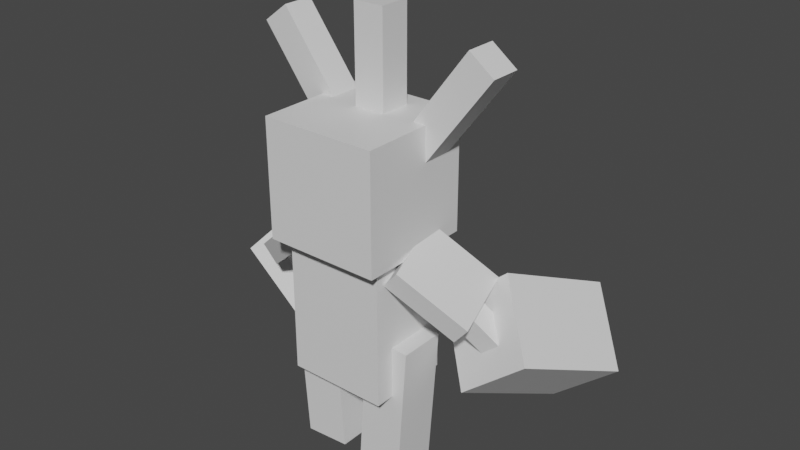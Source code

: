 # Source: roselia.blend  (saved by Blender 2.81.16; exported with 4.5.12 LTS)
import bpy
from mathutils import Matrix  # noqa: F401  (used for matrix-valued properties, if any)

bpy.ops.wm.read_factory_settings(use_empty=True)
scene = bpy.context.scene
scene.name = 'Scene'

# ---- collections
col_collection = bpy.data.collections.new('Collection'); scene.collection.children.link(col_collection)

# ---- materials (node trees are filled in below, after node groups)
mat_default_obj = bpy.data.materials.new('Default OBJ')
mat_default_obj.use_transparent_shadow = False

# ---- material node trees
mat_default_obj.use_nodes = True; mat_default_obj.node_tree.nodes.clear()
_N = mat_default_obj.node_tree.nodes; _L = mat_default_obj.node_tree.links
n0 = _N.new('ShaderNodeOutputMaterial'); n0.name = 'Material Output'; n0.location = (300, 300)
n1 = _N.new('ShaderNodeBsdfPrincipled'); n1.name = 'Principled BSDF'; n1.location = (10, 300)
n1.distribution = 'GGX'
n1.subsurface_method = 'BURLEY'
n1.inputs[3].default_value = 1.45
n1.inputs[27].default_value = (0.0, 0.0, 0.0, 1.0)
n1.inputs[28].default_value = 1.0
_L.new(n1.outputs[0], n0.inputs[0])
n0.is_active_output = True

# ---- world
world_world = bpy.data.worlds.new('World'); scene.world = world_world
world_world.use_nodes = True; world_world.node_tree.nodes.clear()
_N = world_world.node_tree.nodes; _L = world_world.node_tree.links
n0 = _N.new('ShaderNodeOutputWorld'); n0.name = 'World Output'; n0.location = (300, 300)
n1 = _N.new('ShaderNodeBackground'); n1.name = 'Background'; n1.location = (10, 300)
n1.inputs[0].default_value = (0.05088, 0.05088, 0.05088, 1.0)
_L.new(n1.outputs[0], n0.inputs[0])
n0.is_active_output = True
world_world.color = (0.05088, 0.05088, 0.05088)
world_world.use_sun_shadow = False
world_world.sun_shadow_jitter_overblur = 0.0

# ---- meshes
me_left_arm = bpy.data.meshes.new('Left_arm')
me_left_arm.from_pydata([(-0.1907, -0.3731, -0.2484), (-0.3343, -0.2526, -0.2484), (0.2319, 0.4223, 0.07223), (0.3756, 0.3017, 0.07223), (-0.3756, -0.3017, -0.07223), (-0.2319, -0.4223, -0.07223), (0.3343, 0.2526, 0.2484), (0.1907, 0.3731, 0.2484)], [], [(0, 1, 2, 3), (4, 5, 6, 7), (3, 2, 7, 6), (5, 4, 1, 0), (5, 0, 3, 6), (1, 4, 7, 2)])
_uv = me_left_arm.uv_layers.new(name='UVMap')
_uv.uv.foreach_set('vector', [0.6016, 0.6172, 0.625, 0.6172, 0.625, 0.7344, 0.6016, 0.7344, 0.6484, 0.6172, 0.6719, 0.6172, 0.6719, 0.7344, 0.6484, 0.7344, 0.6016, 0.7344, 0.625, 0.7344, 0.625, 0.7578, 0.6016, 0.7578, 0.625, 0.7344, 0.6484, 0.7344, 0.6484, 0.7578, 0.625, 0.7578, 0.5781, 0.6172, 0.6016, 0.6172, 0.6016, 0.7344, 0.5781, 0.7344, 0.625, 0.6172, 0.6484, 0.6172, 0.6484, 0.7344, 0.625, 0.7344])
me_left_arm.materials.append(mat_default_obj)
me_left_arm.use_remesh_fix_poles = True
me_left_arm.use_remesh_preserve_attributes = False
me_left_arm.use_mirror_vertex_groups = False
me_left_arm.update()
me_left_armplate = bpy.data.meshes.new('Left_armplate')
me_left_armplate.from_pydata([(-0.3322, -0.3707, -0.4804), (-0.454, -0.2286, -0.4692), (0.0009398, 0.1448, -0.2587), (0.1227, 0.002624, -0.2699), (-0.5776, -0.3759, 0.05934), (-0.4559, -0.5181, 0.04821), (-0.0009392, -0.1448, 0.2587), (-0.1227, -0.002624, 0.2699)], [], [(0, 1, 2, 3), (4, 5, 6, 7), (3, 2, 7, 6), (5, 4, 1, 0), (5, 0, 3, 6), (1, 4, 7, 2)])
_uv = me_left_armplate.uv_layers.new(name='UVMap')
_uv.uv.foreach_set('vector', [0.4531, 0.6094, 0.4766, 0.6094, 0.4766, 0.6875, 0.4531, 0.6875, 0.5469, 0.6094, 0.5703, 0.6094, 0.5703, 0.6875, 0.5469, 0.6875, 0.4531, 0.6875, 0.4766, 0.6875, 0.4766, 0.7578, 0.4531, 0.7578, 0.4766, 0.6875, 0.5, 0.6875, 0.5, 0.7578, 0.4766, 0.7578, 0.3828, 0.6094, 0.4531, 0.6094, 0.4531, 0.6875, 0.3828, 0.6875, 0.4766, 0.6094, 0.5469, 0.6094, 0.5469, 0.6875, 0.4766, 0.6875])
me_left_armplate.materials.append(mat_default_obj)
me_left_armplate.use_remesh_fix_poles = True
me_left_armplate.use_remesh_preserve_attributes = False
me_left_armplate.use_mirror_vertex_groups = False
me_left_armplate.update()
me_left_rose = bpy.data.meshes.new('Left_rose')
me_left_rose.from_pydata([(0.317, -0.157, -0.5753), (-0.2097, 0.2849, -0.5753), (0.07322, 0.622, 0.2525), (0.5999, 0.1801, 0.2525), (-0.5999, -0.1801, -0.2525), (-0.07322, -0.622, -0.2525), (0.2097, -0.2849, 0.5753), (-0.317, 0.157, 0.5753)], [], [(0, 1, 2, 3), (4, 5, 6, 7), (3, 2, 7, 6), (5, 4, 1, 0), (5, 0, 3, 6), (1, 4, 7, 2)])
_uv = me_left_rose.uv_layers.new(name='UVMap')
_uv.uv.foreach_set('vector', [0.4688, 0.3984, 0.5547, 0.3984, 0.5547, 0.5156, 0.4688, 0.5156, 0.6406, 0.3984, 0.7266, 0.3984, 0.7266, 0.5156, 0.6406, 0.5156, 0.4688, 0.5156, 0.5547, 0.5156, 0.5547, 0.6016, 0.4688, 0.6016, 0.5547, 0.5156, 0.6406, 0.5156, 0.6406, 0.6016, 0.5547, 0.6016, 0.3828, 0.3984, 0.4688, 0.3984, 0.4688, 0.5156, 0.3828, 0.5156, 0.5547, 0.3984, 0.6406, 0.3984, 0.6406, 0.5156, 0.5547, 0.5156])
me_left_rose.materials.append(mat_default_obj)
me_left_rose.use_remesh_fix_poles = True
me_left_rose.use_remesh_preserve_attributes = False
me_left_rose.use_mirror_vertex_groups = False
me_left_rose.update()
me_right_arm = bpy.data.meshes.new('Right_arm')
me_right_arm.from_pydata([(0.3343, -0.2526, -0.2484), (0.1907, -0.3731, -0.2484), (-0.3756, 0.3017, 0.07223), (-0.2319, 0.4223, 0.07223), (0.2319, -0.4223, -0.07223), (0.3756, -0.3017, -0.07223), (-0.1907, 0.3731, 0.2484), (-0.3343, 0.2526, 0.2484)], [], [(0, 1, 2, 3), (4, 5, 6, 7), (3, 2, 7, 6), (5, 4, 1, 0), (5, 0, 3, 6), (1, 4, 7, 2)])
_uv = me_right_arm.uv_layers.new(name='UVMap')
_uv.uv.foreach_set('vector', [0.6016, 0.6172, 0.625, 0.6172, 0.625, 0.7344, 0.6016, 0.7344, 0.6484, 0.6172, 0.6719, 0.6172, 0.6719, 0.7344, 0.6484, 0.7344, 0.6016, 0.7344, 0.625, 0.7344, 0.625, 0.7578, 0.6016, 0.7578, 0.625, 0.7344, 0.6484, 0.7344, 0.6484, 0.7578, 0.625, 0.7578, 0.5781, 0.6172, 0.6016, 0.6172, 0.6016, 0.7344, 0.5781, 0.7344, 0.625, 0.6172, 0.6484, 0.6172, 0.6484, 0.7344, 0.625, 0.7344])
me_right_arm.materials.append(mat_default_obj)
me_right_arm.use_remesh_fix_poles = True
me_right_arm.use_remesh_preserve_attributes = False
me_right_arm.use_mirror_vertex_groups = False
me_right_arm.update()
me_right_armplate = bpy.data.meshes.new('Right_armplate')
me_right_armplate.from_pydata([(0.454, -0.2286, -0.4692), (0.3322, -0.3707, -0.4804), (-0.1227, 0.002624, -0.2699), (-0.0009398, 0.1448, -0.2587), (0.4559, -0.5181, 0.04821), (0.5776, -0.3759, 0.05934), (0.1227, -0.002624, 0.2699), (0.0009392, -0.1448, 0.2587)], [], [(0, 1, 2, 3), (4, 5, 6, 7), (3, 2, 7, 6), (5, 4, 1, 0), (5, 0, 3, 6), (1, 4, 7, 2)])
_uv = me_right_armplate.uv_layers.new(name='UVMap')
_uv.uv.foreach_set('vector', [0.7578, 0.6094, 0.7812, 0.6094, 0.7812, 0.6875, 0.7578, 0.6875, 0.8516, 0.6094, 0.875, 0.6094, 0.875, 0.6875, 0.8516, 0.6875, 0.7578, 0.6875, 0.7812, 0.6875, 0.7812, 0.7578, 0.7578, 0.7578, 0.7812, 0.6875, 0.8047, 0.6875, 0.8047, 0.7578, 0.7812, 0.7578, 0.6875, 0.6094, 0.7578, 0.6094, 0.7578, 0.6875, 0.6875, 0.6875, 0.7812, 0.6094, 0.8516, 0.6094, 0.8516, 0.6875, 0.7812, 0.6875])
me_right_armplate.materials.append(mat_default_obj)
me_right_armplate.use_remesh_fix_poles = True
me_right_armplate.use_remesh_preserve_attributes = False
me_right_armplate.use_mirror_vertex_groups = False
me_right_armplate.update()
me_right_rose = bpy.data.meshes.new('Right_rose')
me_right_rose.from_pydata([(0.2097, 0.2849, -0.5753), (-0.317, -0.157, -0.5753), (-0.5999, 0.1801, 0.2525), (-0.07322, 0.622, 0.2525), (0.07322, -0.622, -0.2525), (0.5999, -0.1801, -0.2525), (0.317, 0.157, 0.5753), (-0.2097, -0.2849, 0.5753)], [], [(0, 1, 2, 3), (4, 5, 6, 7), (3, 2, 7, 6), (5, 4, 1, 0), (5, 0, 3, 6), (1, 4, 7, 2)])
_uv = me_right_rose.uv_layers.new(name='UVMap')
_uv.uv.foreach_set('vector', [0.4688, 0.1797, 0.5547, 0.1797, 0.5547, 0.2969, 0.4688, 0.2969, 0.6406, 0.1797, 0.7266, 0.1797, 0.7266, 0.2969, 0.6406, 0.2969, 0.4688, 0.2969, 0.5547, 0.2969, 0.5547, 0.3828, 0.4688, 0.3828, 0.5547, 0.2969, 0.6406, 0.2969, 0.6406, 0.3828, 0.5547, 0.3828, 0.3828, 0.1797, 0.4688, 0.1797, 0.4688, 0.2969, 0.3828, 0.2969, 0.5547, 0.1797, 0.6406, 0.1797, 0.6406, 0.2969, 0.5547, 0.2969])
me_right_rose.materials.append(mat_default_obj)
me_right_rose.use_remesh_fix_poles = True
me_right_rose.use_remesh_preserve_attributes = False
me_right_rose.use_mirror_vertex_groups = False
me_right_rose.update()
me_left_leg = bpy.data.meshes.new('Left_leg')
me_left_leg.from_pydata([(0.2655, -1.109, -0.1875), (-0.1086, -1.135, -0.1875), (-0.187, -0.01308, -0.1875), (0.187, 0.01308, -0.1875), (-0.1086, -1.135, 0.1875), (0.2655, -1.109, 0.1875), (0.187, 0.01308, 0.1875), (-0.187, -0.01308, 0.1875)], [], [(0, 1, 2, 3), (4, 5, 6, 7), (3, 2, 7, 6), (5, 4, 1, 0), (5, 0, 3, 6), (1, 4, 7, 2)])
_uv = me_left_leg.uv_layers.new(name='UVMap')
_uv.uv.foreach_set('vector', [0.04688, 0.3281, 0.09375, 0.3281, 0.09375, 0.4688, 0.04688, 0.4688, 0.1406, 0.3281, 0.1875, 0.3281, 0.1875, 0.4688, 0.1406, 0.4688, 0.04688, 0.4688, 0.09375, 0.4688, 0.09375, 0.5156, 0.04688, 0.5156, 0.09375, 0.4688, 0.1406, 0.4688, 0.1406, 0.5156, 0.09375, 0.5156, 0.0, 0.3281, 0.04688, 0.3281, 0.04688, 0.4688, 0.0, 0.4688, 0.09375, 0.3281, 0.1406, 0.3281, 0.1406, 0.4688, 0.09375, 0.4688])
me_left_leg.materials.append(mat_default_obj)
me_left_leg.use_remesh_fix_poles = True
me_left_leg.use_remesh_preserve_attributes = False
me_left_leg.use_mirror_vertex_groups = False
me_left_leg.update()
me_right_leg = bpy.data.meshes.new('Right_leg')
me_right_leg.from_pydata([(0.1086, -1.135, -0.1875), (-0.2655, -1.109, -0.1875), (-0.187, 0.01308, -0.1875), (0.187, -0.01308, -0.1875), (-0.2655, -1.109, 0.1875), (0.1086, -1.135, 0.1875), (0.187, -0.01308, 0.1875), (-0.187, 0.01308, 0.1875)], [], [(0, 1, 2, 3), (4, 5, 6, 7), (3, 2, 7, 6), (5, 4, 1, 0), (5, 0, 3, 6), (1, 4, 7, 2)])
_uv = me_right_leg.uv_layers.new(name='UVMap')
_uv.uv.foreach_set('vector', [0.04688, 0.3281, 0.09375, 0.3281, 0.09375, 0.4688, 0.04688, 0.4688, 0.1406, 0.3281, 0.1875, 0.3281, 0.1875, 0.4688, 0.1406, 0.4688, 0.04688, 0.4688, 0.09375, 0.4688, 0.09375, 0.5156, 0.04688, 0.5156, 0.09375, 0.4688, 0.1406, 0.4688, 0.1406, 0.5156, 0.09375, 0.5156, 0.0, 0.3281, 0.04688, 0.3281, 0.04688, 0.4688, 0.0, 0.4688, 0.09375, 0.3281, 0.1406, 0.3281, 0.1406, 0.4688, 0.09375, 0.4688])
me_right_leg.materials.append(mat_default_obj)
me_right_leg.use_remesh_fix_poles = True
me_right_leg.use_remesh_preserve_attributes = False
me_right_leg.use_mirror_vertex_groups = False
me_right_leg.update()
me_body = bpy.data.meshes.new('Body')
me_body.from_pydata([(0.4062, -0.5625, -0.3438), (-0.4062, -0.5625, -0.3438), (-0.4062, 0.5625, -0.3438), (0.4062, 0.5625, -0.3438), (-0.4062, -0.5625, 0.3438), (0.4062, -0.5625, 0.3438), (0.4062, 0.5625, 0.3438), (-0.4062, 0.5625, 0.3438)], [], [(0, 1, 2, 3), (4, 5, 6, 7), (3, 2, 7, 6), (5, 4, 1, 0), (5, 0, 3, 6), (1, 4, 7, 2)])
_uv = me_body.uv_layers.new(name='UVMap')
_uv.uv.foreach_set('vector', [0.08594, 0.5312, 0.1875, 0.5312, 0.1875, 0.6719, 0.08594, 0.6719, 0.2734, 0.5312, 0.375, 0.5312, 0.375, 0.6719, 0.2734, 0.6719, 0.08594, 0.6719, 0.1875, 0.6719, 0.1875, 0.7578, 0.08594, 0.7578, 0.1875, 0.6719, 0.2891, 0.6719, 0.2891, 0.7578, 0.1875, 0.7578, 0.0, 0.5312, 0.08594, 0.5312, 0.08594, 0.6719, 0.0, 0.6719, 0.1875, 0.5312, 0.2734, 0.5312, 0.2734, 0.6719, 0.1875, 0.6719])
me_body.materials.append(mat_default_obj)
me_body.use_remesh_fix_poles = True
me_body.use_remesh_preserve_attributes = False
me_body.use_mirror_vertex_groups = False
me_body.update()
me_head = bpy.data.meshes.new('Head')
me_head.from_pydata([(0.4688, 0.0, -0.4688), (-0.4688, 0.0, -0.4688), (-0.4688, 0.9375, -0.4688), (0.4688, 0.9375, -0.4688), (-0.4688, 0.0, 0.4688), (0.4688, 0.0, 0.4688), (0.4688, 0.9375, 0.4688), (-0.4688, 0.9375, 0.4688)], [], [(0, 1, 2, 3), (4, 5, 6, 7), (3, 2, 7, 6), (5, 4, 1, 0), (5, 0, 3, 6), (1, 4, 7, 2)])
_uv = me_head.uv_layers.new(name='UVMap')
_uv.uv.foreach_set('vector', [0.1172, 0.7656, 0.2344, 0.7656, 0.2344, 0.8828, 0.1172, 0.8828, 0.3516, 0.7656, 0.4688, 0.7656, 0.4688, 0.8828, 0.3516, 0.8828, 0.1172, 0.8828, 0.2344, 0.8828, 0.2344, 1.0, 0.1172, 1.0, 0.2344, 0.8828, 0.3516, 0.8828, 0.3516, 1.0, 0.2344, 1.0, 0.0, 0.7656, 0.1172, 0.7656, 0.1172, 0.8828, 0.0, 0.8828, 0.2344, 0.7656, 0.3516, 0.7656, 0.3516, 0.8828, 0.2344, 0.8828])
me_head.materials.append(mat_default_obj)
me_head.use_remesh_fix_poles = True
me_head.use_remesh_preserve_attributes = False
me_head.use_mirror_vertex_groups = False
me_head.update()
me_left_spike = bpy.data.meshes.new('Left_spike')
me_left_spike.from_pydata([(0.3819, -0.2991, -0.125), (0.1823, -0.4496, -0.125), (-0.3819, 0.2991, -0.125), (-0.1823, 0.4496, -0.125), (0.1823, -0.4496, 0.125), (0.3819, -0.2991, 0.125), (-0.1823, 0.4496, 0.125), (-0.3819, 0.2991, 0.125)], [], [(0, 1, 2, 3), (4, 5, 6, 7), (3, 2, 7, 6), (5, 4, 1, 0), (5, 0, 3, 6), (1, 4, 7, 2)])
_uv = me_left_spike.uv_layers.new(name='UVMap')
_uv.uv.foreach_set('vector', [0.5, 0.8516, 0.5312, 0.8516, 0.5312, 0.9688, 0.5, 0.9688, 0.5625, 0.8516, 0.5938, 0.8516, 0.5938, 0.9688, 0.5625, 0.9688, 0.5, 0.9688, 0.5312, 0.9688, 0.5312, 1.0, 0.5, 1.0, 0.5312, 0.9688, 0.5625, 0.9688, 0.5625, 1.0, 0.5312, 1.0, 0.4688, 0.8516, 0.5, 0.8516, 0.5, 0.9688, 0.4688, 0.9688, 0.5312, 0.8516, 0.5625, 0.8516, 0.5625, 0.9688, 0.5312, 0.9688])
me_left_spike.materials.append(mat_default_obj)
me_left_spike.use_remesh_fix_poles = True
me_left_spike.use_remesh_preserve_attributes = False
me_left_spike.use_mirror_vertex_groups = False
me_left_spike.update()
me_middle_spike = bpy.data.meshes.new('Middle_spike')
me_middle_spike.from_pydata([(0.125, -0.4688, -0.125), (-0.125, -0.4688, -0.125), (-0.125, 0.4688, -0.125), (0.125, 0.4688, -0.125), (-0.125, -0.4688, 0.125), (0.125, -0.4688, 0.125), (0.125, 0.4688, 0.125), (-0.125, 0.4688, 0.125)], [], [(0, 1, 2, 3), (4, 5, 6, 7), (3, 2, 7, 6), (5, 4, 1, 0), (5, 0, 3, 6), (1, 4, 7, 2)])
_uv = me_middle_spike.uv_layers.new(name='UVMap')
_uv.uv.foreach_set('vector', [0.5, 0.8516, 0.5312, 0.8516, 0.5312, 0.9688, 0.5, 0.9688, 0.5625, 0.8516, 0.5938, 0.8516, 0.5938, 0.9688, 0.5625, 0.9688, 0.5, 0.9688, 0.5312, 0.9688, 0.5312, 1.0, 0.5, 1.0, 0.5312, 0.9688, 0.5625, 0.9688, 0.5625, 1.0, 0.5312, 1.0, 0.4688, 0.8516, 0.5, 0.8516, 0.5, 0.9688, 0.4688, 0.9688, 0.5312, 0.8516, 0.5625, 0.8516, 0.5625, 0.9688, 0.5312, 0.9688])
me_middle_spike.materials.append(mat_default_obj)
me_middle_spike.use_remesh_fix_poles = True
me_middle_spike.use_remesh_preserve_attributes = False
me_middle_spike.use_mirror_vertex_groups = False
me_middle_spike.update()
me_right_spike = bpy.data.meshes.new('Right_spike')
me_right_spike.from_pydata([(-0.1823, -0.4496, -0.125), (-0.3819, -0.2991, -0.125), (0.1823, 0.4496, -0.125), (0.3819, 0.2991, -0.125), (-0.3819, -0.2991, 0.125), (-0.1823, -0.4496, 0.125), (0.3819, 0.2991, 0.125), (0.1823, 0.4496, 0.125)], [], [(0, 1, 2, 3), (4, 5, 6, 7), (3, 2, 7, 6), (5, 4, 1, 0), (5, 0, 3, 6), (1, 4, 7, 2)])
_uv = me_right_spike.uv_layers.new(name='UVMap')
_uv.uv.foreach_set('vector', [0.5, 0.8516, 0.5312, 0.8516, 0.5312, 0.9688, 0.5, 0.9688, 0.5625, 0.8516, 0.5938, 0.8516, 0.5938, 0.9688, 0.5625, 0.9688, 0.5, 0.9688, 0.5312, 0.9688, 0.5312, 1.0, 0.5, 1.0, 0.5312, 0.9688, 0.5625, 0.9688, 0.5625, 1.0, 0.5312, 1.0, 0.4688, 0.8516, 0.5, 0.8516, 0.5, 0.9688, 0.4688, 0.9688, 0.5312, 0.8516, 0.5625, 0.8516, 0.5625, 0.9688, 0.5312, 0.9688])
me_right_spike.materials.append(mat_default_obj)
me_right_spike.use_remesh_fix_poles = True
me_right_spike.use_remesh_preserve_attributes = False
me_right_spike.use_mirror_vertex_groups = False
me_right_spike.update()

# ---- objects
ob_left_arm = bpy.data.objects.new('Left_arm', me_left_arm)
ob_left_armplate = bpy.data.objects.new('Left_armplate', me_left_armplate)
ob_left_rose = bpy.data.objects.new('Left_rose', me_left_rose)
ob_right_arm = bpy.data.objects.new('Right_arm', me_right_arm)
ob_right_armplate = bpy.data.objects.new('Right_armplate', me_right_armplate)
ob_right_rose = bpy.data.objects.new('Right_rose', me_right_rose)
ob_left_leg = bpy.data.objects.new('Left_leg', me_left_leg)
ob_right_leg = bpy.data.objects.new('Right_leg', me_right_leg)
ob_body = bpy.data.objects.new('Body', me_body)
ob_head = bpy.data.objects.new('Head', me_head)
ob_left_spike = bpy.data.objects.new('Left_spike', me_left_spike)
ob_middle_spike = bpy.data.objects.new('Middle_spike', me_middle_spike)
ob_right_spike = bpy.data.objects.new('Right_spike', me_right_spike)

# ---- transforms, parenting, visibility, modifiers, constraints
ob_left_arm.parent = ob_body
ob_left_arm.matrix_parent_inverse = Matrix(((1.0, 0.0, 0.0, -0.0), (0.0, -1.629e-07, 1.0, -1.287), (0.0, -1.0, -1.629e-07, 2.504e-07), (-0.0, 0.0, -0.0, 1.0)))
ob_left_arm.location = (-0.7446, 0.1603, 1.47)
ob_left_arm.rotation_euler = (1.571, -0.0, 0.0)
ob_left_arm.lineart.crease_threshold = 0.0
ob_left_armplate.parent = ob_left_arm
ob_left_armplate.matrix_parent_inverse = Matrix(((1.0, 0.0, -0.0, 0.7446), (0.0, -1.629e-07, 1.0, -1.47), (0.0, -1.0, -1.629e-07, 0.1603), (-0.0, 0.0, -0.0, 1.0)))
ob_left_armplate.location = (-0.4123, -0.02291, 1.848)
ob_left_armplate.rotation_euler = (1.571, -0.0, 0.0)
ob_left_armplate.lineart.crease_threshold = 0.0
ob_left_rose.parent = ob_left_arm
ob_left_rose.matrix_parent_inverse = Matrix(((1.0, 0.0, -0.0, 0.7446), (0.0, -1.629e-07, 1.0, -1.47), (0.0, -1.0, -1.629e-07, 0.1603), (-0.0, 0.0, -0.0, 1.0)))
ob_left_rose.location = (-1.032, 0.6704, 1.078)
ob_left_rose.rotation_euler = (1.571, -0.0, 0.0)
ob_left_rose.lineart.crease_threshold = 0.0
ob_right_arm.parent = ob_body
ob_right_arm.matrix_parent_inverse = Matrix(((1.0, 0.0, 0.0, -0.0), (0.0, -1.629e-07, 1.0, -1.287), (0.0, -1.0, -1.629e-07, 2.504e-07), (-0.0, 0.0, -0.0, 1.0)))
ob_right_arm.location = (0.7446, 0.1603, 1.47)
ob_right_arm.rotation_euler = (1.571, -0.0, 0.0)
ob_right_arm.lineart.crease_threshold = 0.0
ob_right_armplate.parent = ob_right_arm
ob_right_armplate.matrix_parent_inverse = Matrix(((1.0, 0.0, 0.0, -0.7446), (0.0, -1.629e-07, 1.0, -1.47), (0.0, -1.0, -1.629e-07, 0.1603), (-0.0, 0.0, -0.0, 1.0)))
ob_right_armplate.location = (0.4123, -0.02291, 1.848)
ob_right_armplate.rotation_euler = (1.571, -0.0, 0.0)
ob_right_armplate.lineart.crease_threshold = 0.0
ob_right_rose.parent = ob_right_arm
ob_right_rose.matrix_parent_inverse = Matrix(((1.0, 0.0, 0.0, -0.7446), (0.0, -1.629e-07, 1.0, -1.47), (0.0, -1.0, -1.629e-07, 0.1603), (-0.0, 0.0, -0.0, 1.0)))
ob_right_rose.location = (1.032, 0.6704, 1.078)
ob_right_rose.rotation_euler = (1.571, -0.0, 0.0)
ob_right_rose.lineart.crease_threshold = 0.0
ob_left_leg.parent = ob_body
ob_left_leg.matrix_parent_inverse = Matrix(((1.0, 0.0, 0.0, -0.0), (0.0, -1.629e-07, 1.0, -1.287), (0.0, -1.0, -1.629e-07, 2.504e-07), (-0.0, 0.0, -0.0, 1.0)))
ob_left_leg.location = (-0.3477, 5.96e-08, 1.149)
ob_left_leg.rotation_euler = (1.571, -0.0, 0.0)
ob_left_leg.lineart.crease_threshold = 0.0
ob_right_leg.parent = ob_body
ob_right_leg.matrix_parent_inverse = Matrix(((1.0, 0.0, 0.0, -0.0), (0.0, -1.629e-07, 1.0, -1.287), (0.0, -1.0, -1.629e-07, 2.504e-07), (-0.0, 0.0, -0.0, 1.0)))
ob_right_leg.location = (0.3477, 5.96e-08, 1.149)
ob_right_leg.rotation_euler = (1.571, -0.0, 0.0)
ob_right_leg.lineart.crease_threshold = 0.0
ob_body.location = (0.0, 4.073e-08, 1.287)
ob_body.rotation_euler = (1.571, -0.0, 0.0)
ob_body.lineart.crease_threshold = 0.0
ob_head.parent = ob_body
ob_head.matrix_parent_inverse = Matrix(((1.0, 0.0, 0.0, -0.0), (0.0, -1.629e-07, 1.0, -1.287), (0.0, -1.0, -1.629e-07, 2.504e-07), (-0.0, 0.0, -0.0, 1.0)))
ob_head.location = (0.0, -5.96e-08, 1.849)
ob_head.rotation_euler = (1.571, -0.0, 0.0)
ob_head.lineart.crease_threshold = 0.0
ob_left_spike.parent = ob_head
ob_left_spike.matrix_parent_inverse = Matrix(((1.0, 0.0, 0.0, -0.0), (0.0, -1.629e-07, 1.0, -1.849), (-0.0, -1.0, -1.629e-07, 2.417e-07), (-0.0, 0.0, -0.0, 1.0)))
ob_left_spike.location = (-0.6213, 0.2187, 2.923)
ob_left_spike.rotation_euler = (1.571, -0.0, 0.0)
ob_left_spike.lineart.crease_threshold = 0.0
ob_middle_spike.parent = ob_head
ob_middle_spike.matrix_parent_inverse = Matrix(((1.0, 0.0, 0.0, -0.0), (0.0, -1.629e-07, 1.0, -1.849), (-0.0, -1.0, -1.629e-07, 2.417e-07), (-0.0, 0.0, -0.0, 1.0)))
ob_middle_spike.location = (0.0, 0.1875, 3.068)
ob_middle_spike.rotation_euler = (1.571, -0.0, 0.0)
ob_middle_spike.lineart.crease_threshold = 0.0
ob_right_spike.parent = ob_head
ob_right_spike.matrix_parent_inverse = Matrix(((1.0, 0.0, 0.0, -0.0), (0.0, -1.629e-07, 1.0, -1.849), (-0.0, -1.0, -1.629e-07, 2.417e-07), (-0.0, 0.0, -0.0, 1.0)))
ob_right_spike.location = (0.6213, 0.2187, 2.923)
ob_right_spike.rotation_euler = (1.571, -0.0, 0.0)
ob_right_spike.lineart.crease_threshold = 0.0

# ---- collection membership
col_collection.objects.link(ob_left_arm)
col_collection.objects.link(ob_left_armplate)
col_collection.objects.link(ob_left_rose)
col_collection.objects.link(ob_right_arm)
col_collection.objects.link(ob_right_armplate)
col_collection.objects.link(ob_right_rose)
col_collection.objects.link(ob_left_leg)
col_collection.objects.link(ob_right_leg)
col_collection.objects.link(ob_body)
col_collection.objects.link(ob_head)
col_collection.objects.link(ob_left_spike)
col_collection.objects.link(ob_middle_spike)
col_collection.objects.link(ob_right_spike)

# ---- scene / render settings (as saved in the file)
scene.frame_start = 1; scene.frame_end = 250; scene.frame_set(1)
scene.render.engine = 'BLENDER_EEVEE_NEXT'
scene.cycles.use_denoising = False
scene.cycles.samples = 128
scene.cycles.sampling_pattern = 'TABULATED_SOBOL'
scene.cycles.use_adaptive_sampling = False
scene.cycles.use_light_tree = False
scene.view_settings.view_transform = 'Filmic'
bpy.context.view_layer.update()

# ---- added for rendering (the .blend has no active camera and no usable light): camera, sun
cam_auto = bpy.data.cameras.new('AutoCamera')
cam_auto.lens = 50.0
cam_auto.sensor_width = 36.0
cam_auto.clip_end = 1000.0
ob_auto_camera = bpy.data.objects.new('AutoCamera', cam_auto)
scene.collection.objects.link(ob_auto_camera)
ob_auto_camera.location = (4.71833, -5.27354, 5.54984)
ob_auto_camera.rotation_euler = (1.09748, -7.21219e-08, 0.694738)
scene.camera = ob_auto_camera
light_auto_sun = bpy.data.lights.new('AutoSun', 'SUN')
light_auto_sun.energy = 3.0
light_auto_sun.angle = 0.0523599
ob_auto_sun = bpy.data.objects.new('AutoSun', light_auto_sun)
scene.collection.objects.link(ob_auto_sun)
ob_auto_sun.rotation_euler = (0.872665, 0.174533, 0.523599)
bpy.context.view_layer.update()
